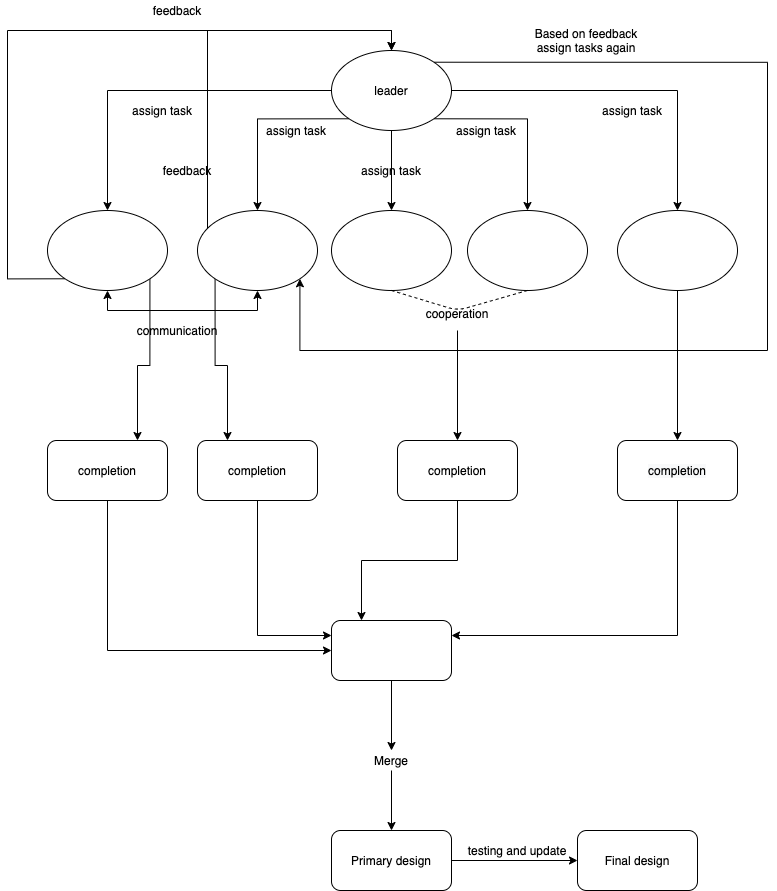

The diagram above was exported from draw.io. Its source (the exported page's mxGraphModel, read from the mxfile embedded in the PNG):
<mxGraphModel dx="1592" dy="1072" grid="1" gridSize="10" guides="1" tooltips="1" connect="1" arrows="1" fold="1" page="1" pageScale="1" pageWidth="827" pageHeight="1169" math="0" shadow="0">
  <root>
    <mxCell id="0" />
    <mxCell id="1" parent="0" />
    <mxCell id="YxO2If6rl3x19Rl-Qv5E-11" style="edgeStyle=orthogonalEdgeStyle;rounded=0;orthogonalLoop=1;jettySize=auto;html=1;exitX=0;exitY=0.5;exitDx=0;exitDy=0;entryX=0.5;entryY=0;entryDx=0;entryDy=0;" edge="1" parent="1" source="YxO2If6rl3x19Rl-Qv5E-2" target="YxO2If6rl3x19Rl-Qv5E-3">
      <mxGeometry relative="1" as="geometry" />
    </mxCell>
    <mxCell id="YxO2If6rl3x19Rl-Qv5E-12" style="edgeStyle=orthogonalEdgeStyle;rounded=0;orthogonalLoop=1;jettySize=auto;html=1;exitX=0;exitY=1;exitDx=0;exitDy=0;" edge="1" parent="1" source="YxO2If6rl3x19Rl-Qv5E-2" target="YxO2If6rl3x19Rl-Qv5E-6">
      <mxGeometry relative="1" as="geometry" />
    </mxCell>
    <mxCell id="YxO2If6rl3x19Rl-Qv5E-13" style="edgeStyle=orthogonalEdgeStyle;rounded=0;orthogonalLoop=1;jettySize=auto;html=1;exitX=0.5;exitY=1;exitDx=0;exitDy=0;entryX=0.5;entryY=0;entryDx=0;entryDy=0;" edge="1" parent="1" source="YxO2If6rl3x19Rl-Qv5E-2" target="YxO2If6rl3x19Rl-Qv5E-7">
      <mxGeometry relative="1" as="geometry" />
    </mxCell>
    <mxCell id="YxO2If6rl3x19Rl-Qv5E-14" style="edgeStyle=orthogonalEdgeStyle;rounded=0;orthogonalLoop=1;jettySize=auto;html=1;exitX=1;exitY=1;exitDx=0;exitDy=0;entryX=0.5;entryY=0;entryDx=0;entryDy=0;" edge="1" parent="1" source="YxO2If6rl3x19Rl-Qv5E-2" target="YxO2If6rl3x19Rl-Qv5E-5">
      <mxGeometry relative="1" as="geometry" />
    </mxCell>
    <mxCell id="YxO2If6rl3x19Rl-Qv5E-15" style="edgeStyle=orthogonalEdgeStyle;rounded=0;orthogonalLoop=1;jettySize=auto;html=1;exitX=1;exitY=0.5;exitDx=0;exitDy=0;entryX=0.5;entryY=0;entryDx=0;entryDy=0;" edge="1" parent="1" source="YxO2If6rl3x19Rl-Qv5E-2" target="YxO2If6rl3x19Rl-Qv5E-4">
      <mxGeometry relative="1" as="geometry" />
    </mxCell>
    <mxCell id="YxO2If6rl3x19Rl-Qv5E-25" style="edgeStyle=orthogonalEdgeStyle;rounded=0;orthogonalLoop=1;jettySize=auto;html=1;exitX=1;exitY=0;exitDx=0;exitDy=0;entryX=1;entryY=1;entryDx=0;entryDy=0;startArrow=none;startFill=0;" edge="1" parent="1" source="YxO2If6rl3x19Rl-Qv5E-2" target="YxO2If6rl3x19Rl-Qv5E-6">
      <mxGeometry relative="1" as="geometry">
        <Array as="points">
          <mxPoint x="790" y="92" />
          <mxPoint x="790" y="380" />
          <mxPoint x="322" y="380" />
        </Array>
      </mxGeometry>
    </mxCell>
    <mxCell id="YxO2If6rl3x19Rl-Qv5E-2" value="leader" style="ellipse;whiteSpace=wrap;html=1;" vertex="1" parent="1">
      <mxGeometry x="354" y="80" width="120" height="80" as="geometry" />
    </mxCell>
    <mxCell id="YxO2If6rl3x19Rl-Qv5E-21" style="edgeStyle=orthogonalEdgeStyle;rounded=0;orthogonalLoop=1;jettySize=auto;html=1;exitX=0.5;exitY=1;exitDx=0;exitDy=0;entryX=0.5;entryY=1;entryDx=0;entryDy=0;startArrow=classic;startFill=1;" edge="1" parent="1" source="YxO2If6rl3x19Rl-Qv5E-3" target="YxO2If6rl3x19Rl-Qv5E-6">
      <mxGeometry relative="1" as="geometry" />
    </mxCell>
    <mxCell id="YxO2If6rl3x19Rl-Qv5E-23" style="edgeStyle=orthogonalEdgeStyle;rounded=0;orthogonalLoop=1;jettySize=auto;html=1;exitX=0;exitY=1;exitDx=0;exitDy=0;entryX=0.5;entryY=0;entryDx=0;entryDy=0;" edge="1" parent="1" source="YxO2If6rl3x19Rl-Qv5E-3" target="YxO2If6rl3x19Rl-Qv5E-2">
      <mxGeometry relative="1" as="geometry">
        <Array as="points">
          <mxPoint x="30" y="308" />
          <mxPoint x="30" y="60" />
          <mxPoint x="414" y="60" />
        </Array>
      </mxGeometry>
    </mxCell>
    <mxCell id="YxO2If6rl3x19Rl-Qv5E-40" style="edgeStyle=orthogonalEdgeStyle;rounded=0;orthogonalLoop=1;jettySize=auto;html=1;exitX=1;exitY=1;exitDx=0;exitDy=0;entryX=0.75;entryY=0;entryDx=0;entryDy=0;startArrow=none;startFill=0;" edge="1" parent="1" source="YxO2If6rl3x19Rl-Qv5E-3" target="YxO2If6rl3x19Rl-Qv5E-34">
      <mxGeometry relative="1" as="geometry" />
    </mxCell>
    <mxCell id="YxO2If6rl3x19Rl-Qv5E-3" value="" style="ellipse;whiteSpace=wrap;html=1;" vertex="1" parent="1">
      <mxGeometry x="70" y="240" width="120" height="80" as="geometry" />
    </mxCell>
    <mxCell id="YxO2If6rl3x19Rl-Qv5E-43" style="edgeStyle=orthogonalEdgeStyle;rounded=0;orthogonalLoop=1;jettySize=auto;html=1;exitX=0.5;exitY=1;exitDx=0;exitDy=0;entryX=0.5;entryY=0;entryDx=0;entryDy=0;startArrow=none;startFill=0;" edge="1" parent="1" source="YxO2If6rl3x19Rl-Qv5E-4" target="YxO2If6rl3x19Rl-Qv5E-35">
      <mxGeometry relative="1" as="geometry" />
    </mxCell>
    <mxCell id="YxO2If6rl3x19Rl-Qv5E-4" value="" style="ellipse;whiteSpace=wrap;html=1;" vertex="1" parent="1">
      <mxGeometry x="640" y="240" width="120" height="80" as="geometry" />
    </mxCell>
    <mxCell id="YxO2If6rl3x19Rl-Qv5E-5" value="" style="ellipse;whiteSpace=wrap;html=1;" vertex="1" parent="1">
      <mxGeometry x="490" y="240" width="120" height="80" as="geometry" />
    </mxCell>
    <mxCell id="YxO2If6rl3x19Rl-Qv5E-27" style="edgeStyle=orthogonalEdgeStyle;rounded=0;orthogonalLoop=1;jettySize=auto;html=1;exitX=0;exitY=0.5;exitDx=0;exitDy=0;entryX=0.5;entryY=0;entryDx=0;entryDy=0;startArrow=none;startFill=0;" edge="1" parent="1" source="YxO2If6rl3x19Rl-Qv5E-6" target="YxO2If6rl3x19Rl-Qv5E-2">
      <mxGeometry relative="1" as="geometry">
        <Array as="points">
          <mxPoint x="230" y="280" />
          <mxPoint x="230" y="60" />
          <mxPoint x="414" y="60" />
        </Array>
      </mxGeometry>
    </mxCell>
    <mxCell id="YxO2If6rl3x19Rl-Qv5E-41" style="edgeStyle=orthogonalEdgeStyle;rounded=0;orthogonalLoop=1;jettySize=auto;html=1;exitX=0;exitY=1;exitDx=0;exitDy=0;entryX=0.25;entryY=0;entryDx=0;entryDy=0;startArrow=none;startFill=0;" edge="1" parent="1" source="YxO2If6rl3x19Rl-Qv5E-6" target="YxO2If6rl3x19Rl-Qv5E-37">
      <mxGeometry relative="1" as="geometry" />
    </mxCell>
    <mxCell id="YxO2If6rl3x19Rl-Qv5E-6" value="" style="ellipse;whiteSpace=wrap;html=1;" vertex="1" parent="1">
      <mxGeometry x="220" y="240" width="120" height="80" as="geometry" />
    </mxCell>
    <mxCell id="YxO2If6rl3x19Rl-Qv5E-7" value="" style="ellipse;whiteSpace=wrap;html=1;" vertex="1" parent="1">
      <mxGeometry x="354" y="240" width="120" height="80" as="geometry" />
    </mxCell>
    <mxCell id="YxO2If6rl3x19Rl-Qv5E-16" value="assign task" style="text;html=1;strokeColor=none;fillColor=none;align=center;verticalAlign=middle;whiteSpace=wrap;rounded=0;" vertex="1" parent="1">
      <mxGeometry x="150" y="130" width="70" height="20" as="geometry" />
    </mxCell>
    <mxCell id="YxO2If6rl3x19Rl-Qv5E-17" value="assign task" style="text;html=1;strokeColor=none;fillColor=none;align=center;verticalAlign=middle;whiteSpace=wrap;rounded=0;" vertex="1" parent="1">
      <mxGeometry x="284" y="150" width="70" height="20" as="geometry" />
    </mxCell>
    <mxCell id="YxO2If6rl3x19Rl-Qv5E-18" value="assign task" style="text;html=1;strokeColor=none;fillColor=none;align=center;verticalAlign=middle;whiteSpace=wrap;rounded=0;" vertex="1" parent="1">
      <mxGeometry x="474" y="150" width="70" height="20" as="geometry" />
    </mxCell>
    <mxCell id="YxO2If6rl3x19Rl-Qv5E-19" value="assign task" style="text;html=1;strokeColor=none;fillColor=none;align=center;verticalAlign=middle;whiteSpace=wrap;rounded=0;" vertex="1" parent="1">
      <mxGeometry x="620" y="130" width="70" height="20" as="geometry" />
    </mxCell>
    <mxCell id="YxO2If6rl3x19Rl-Qv5E-20" value="assign task" style="text;html=1;strokeColor=none;fillColor=none;align=center;verticalAlign=middle;whiteSpace=wrap;rounded=0;" vertex="1" parent="1">
      <mxGeometry x="379" y="190" width="70" height="20" as="geometry" />
    </mxCell>
    <mxCell id="YxO2If6rl3x19Rl-Qv5E-22" value="communication" style="text;html=1;strokeColor=none;fillColor=none;align=center;verticalAlign=middle;whiteSpace=wrap;rounded=0;" vertex="1" parent="1">
      <mxGeometry x="180" y="350" width="40" height="20" as="geometry" />
    </mxCell>
    <mxCell id="YxO2If6rl3x19Rl-Qv5E-24" value="feedback" style="text;html=1;strokeColor=none;fillColor=none;align=center;verticalAlign=middle;whiteSpace=wrap;rounded=0;" vertex="1" parent="1">
      <mxGeometry x="180" y="30" width="40" height="20" as="geometry" />
    </mxCell>
    <mxCell id="YxO2If6rl3x19Rl-Qv5E-26" value="Based on feedback assign tasks again" style="text;html=1;strokeColor=none;fillColor=none;align=center;verticalAlign=middle;whiteSpace=wrap;rounded=0;" vertex="1" parent="1">
      <mxGeometry x="544" y="60" width="130" height="20" as="geometry" />
    </mxCell>
    <mxCell id="YxO2If6rl3x19Rl-Qv5E-28" value="feedback" style="text;html=1;strokeColor=none;fillColor=none;align=center;verticalAlign=middle;whiteSpace=wrap;rounded=0;" vertex="1" parent="1">
      <mxGeometry x="190" y="190" width="40" height="20" as="geometry" />
    </mxCell>
    <mxCell id="YxO2If6rl3x19Rl-Qv5E-30" value="" style="endArrow=none;dashed=1;html=1;entryX=0.5;entryY=1;entryDx=0;entryDy=0;exitX=0.5;exitY=1;exitDx=0;exitDy=0;" edge="1" parent="1" source="YxO2If6rl3x19Rl-Qv5E-7" target="YxO2If6rl3x19Rl-Qv5E-5">
      <mxGeometry width="50" height="50" relative="1" as="geometry">
        <mxPoint x="450" y="270" as="sourcePoint" />
        <mxPoint x="500" y="220" as="targetPoint" />
        <Array as="points">
          <mxPoint x="480" y="340" />
        </Array>
      </mxGeometry>
    </mxCell>
    <mxCell id="YxO2If6rl3x19Rl-Qv5E-42" style="edgeStyle=orthogonalEdgeStyle;rounded=0;orthogonalLoop=1;jettySize=auto;html=1;exitX=0.5;exitY=1;exitDx=0;exitDy=0;entryX=0.5;entryY=0;entryDx=0;entryDy=0;startArrow=none;startFill=0;" edge="1" parent="1" source="YxO2If6rl3x19Rl-Qv5E-31" target="YxO2If6rl3x19Rl-Qv5E-36">
      <mxGeometry relative="1" as="geometry" />
    </mxCell>
    <mxCell id="YxO2If6rl3x19Rl-Qv5E-31" value="&lt;div&gt;cooperation&lt;/div&gt;&lt;div&gt;&lt;br&gt;&lt;/div&gt;" style="text;html=1;strokeColor=none;fillColor=none;align=center;verticalAlign=middle;whiteSpace=wrap;rounded=0;" vertex="1" parent="1">
      <mxGeometry x="460" y="340" width="40" height="20" as="geometry" />
    </mxCell>
    <mxCell id="YxO2If6rl3x19Rl-Qv5E-48" style="edgeStyle=orthogonalEdgeStyle;rounded=0;orthogonalLoop=1;jettySize=auto;html=1;exitX=0.5;exitY=1;exitDx=0;exitDy=0;entryX=0;entryY=0.5;entryDx=0;entryDy=0;startArrow=none;startFill=0;" edge="1" parent="1" source="YxO2If6rl3x19Rl-Qv5E-34" target="YxO2If6rl3x19Rl-Qv5E-45">
      <mxGeometry relative="1" as="geometry" />
    </mxCell>
    <mxCell id="YxO2If6rl3x19Rl-Qv5E-34" value="completion" style="rounded=1;whiteSpace=wrap;html=1;" vertex="1" parent="1">
      <mxGeometry x="70" y="470" width="120" height="60" as="geometry" />
    </mxCell>
    <mxCell id="YxO2If6rl3x19Rl-Qv5E-50" style="edgeStyle=orthogonalEdgeStyle;rounded=0;orthogonalLoop=1;jettySize=auto;html=1;exitX=0.5;exitY=1;exitDx=0;exitDy=0;entryX=1;entryY=0.25;entryDx=0;entryDy=0;startArrow=none;startFill=0;" edge="1" parent="1" source="YxO2If6rl3x19Rl-Qv5E-35" target="YxO2If6rl3x19Rl-Qv5E-45">
      <mxGeometry relative="1" as="geometry" />
    </mxCell>
    <mxCell id="YxO2If6rl3x19Rl-Qv5E-35" value="&lt;meta charset=&quot;utf-8&quot;&gt;&lt;span style=&quot;color: rgb(0, 0, 0); font-family: helvetica; font-size: 12px; font-style: normal; font-weight: 400; letter-spacing: normal; text-align: center; text-indent: 0px; text-transform: none; word-spacing: 0px; background-color: rgb(248, 249, 250); display: inline; float: none;&quot;&gt;completion&lt;/span&gt;" style="rounded=1;whiteSpace=wrap;html=1;" vertex="1" parent="1">
      <mxGeometry x="640" y="470" width="120" height="60" as="geometry" />
    </mxCell>
    <mxCell id="YxO2If6rl3x19Rl-Qv5E-49" style="edgeStyle=orthogonalEdgeStyle;rounded=0;orthogonalLoop=1;jettySize=auto;html=1;exitX=0.5;exitY=1;exitDx=0;exitDy=0;entryX=0.25;entryY=0;entryDx=0;entryDy=0;startArrow=none;startFill=0;" edge="1" parent="1" source="YxO2If6rl3x19Rl-Qv5E-36" target="YxO2If6rl3x19Rl-Qv5E-45">
      <mxGeometry relative="1" as="geometry" />
    </mxCell>
    <mxCell id="YxO2If6rl3x19Rl-Qv5E-36" value="&lt;span&gt;completion&lt;/span&gt;" style="rounded=1;whiteSpace=wrap;html=1;" vertex="1" parent="1">
      <mxGeometry x="420" y="470" width="120" height="60" as="geometry" />
    </mxCell>
    <mxCell id="YxO2If6rl3x19Rl-Qv5E-47" style="edgeStyle=orthogonalEdgeStyle;rounded=0;orthogonalLoop=1;jettySize=auto;html=1;exitX=0.5;exitY=1;exitDx=0;exitDy=0;entryX=0;entryY=0.25;entryDx=0;entryDy=0;startArrow=none;startFill=0;" edge="1" parent="1" source="YxO2If6rl3x19Rl-Qv5E-37" target="YxO2If6rl3x19Rl-Qv5E-45">
      <mxGeometry relative="1" as="geometry" />
    </mxCell>
    <mxCell id="YxO2If6rl3x19Rl-Qv5E-37" value="&lt;span&gt;completion&lt;/span&gt;" style="rounded=1;whiteSpace=wrap;html=1;" vertex="1" parent="1">
      <mxGeometry x="220" y="470" width="120" height="60" as="geometry" />
    </mxCell>
    <mxCell id="YxO2If6rl3x19Rl-Qv5E-52" style="edgeStyle=orthogonalEdgeStyle;rounded=0;orthogonalLoop=1;jettySize=auto;html=1;exitX=0.5;exitY=1;exitDx=0;exitDy=0;entryX=0.5;entryY=0;entryDx=0;entryDy=0;startArrow=none;startFill=0;" edge="1" parent="1" source="YxO2If6rl3x19Rl-Qv5E-45" target="YxO2If6rl3x19Rl-Qv5E-51">
      <mxGeometry relative="1" as="geometry" />
    </mxCell>
    <mxCell id="YxO2If6rl3x19Rl-Qv5E-45" value="" style="rounded=1;whiteSpace=wrap;html=1;" vertex="1" parent="1">
      <mxGeometry x="354" y="650" width="120" height="60" as="geometry" />
    </mxCell>
    <mxCell id="YxO2If6rl3x19Rl-Qv5E-54" style="edgeStyle=orthogonalEdgeStyle;rounded=0;orthogonalLoop=1;jettySize=auto;html=1;exitX=0.5;exitY=1;exitDx=0;exitDy=0;startArrow=none;startFill=0;" edge="1" parent="1" source="YxO2If6rl3x19Rl-Qv5E-51" target="YxO2If6rl3x19Rl-Qv5E-53">
      <mxGeometry relative="1" as="geometry" />
    </mxCell>
    <mxCell id="YxO2If6rl3x19Rl-Qv5E-51" value="Merge" style="text;html=1;strokeColor=none;fillColor=none;align=center;verticalAlign=middle;whiteSpace=wrap;rounded=0;" vertex="1" parent="1">
      <mxGeometry x="394" y="780" width="40" height="20" as="geometry" />
    </mxCell>
    <mxCell id="YxO2If6rl3x19Rl-Qv5E-56" style="edgeStyle=orthogonalEdgeStyle;rounded=0;orthogonalLoop=1;jettySize=auto;html=1;exitX=1;exitY=0.5;exitDx=0;exitDy=0;entryX=0;entryY=0.5;entryDx=0;entryDy=0;startArrow=none;startFill=0;" edge="1" parent="1" source="YxO2If6rl3x19Rl-Qv5E-53" target="YxO2If6rl3x19Rl-Qv5E-55">
      <mxGeometry relative="1" as="geometry" />
    </mxCell>
    <mxCell id="YxO2If6rl3x19Rl-Qv5E-53" value="Primary design" style="rounded=1;whiteSpace=wrap;html=1;" vertex="1" parent="1">
      <mxGeometry x="354" y="860" width="120" height="60" as="geometry" />
    </mxCell>
    <mxCell id="YxO2If6rl3x19Rl-Qv5E-55" value="Final design" style="rounded=1;whiteSpace=wrap;html=1;" vertex="1" parent="1">
      <mxGeometry x="600" y="860" width="120" height="60" as="geometry" />
    </mxCell>
    <mxCell id="YxO2If6rl3x19Rl-Qv5E-57" value="testing and update" style="text;html=1;strokeColor=none;fillColor=none;align=center;verticalAlign=middle;whiteSpace=wrap;rounded=0;" vertex="1" parent="1">
      <mxGeometry x="480" y="870" width="120" height="20" as="geometry" />
    </mxCell>
  </root>
</mxGraphModel>